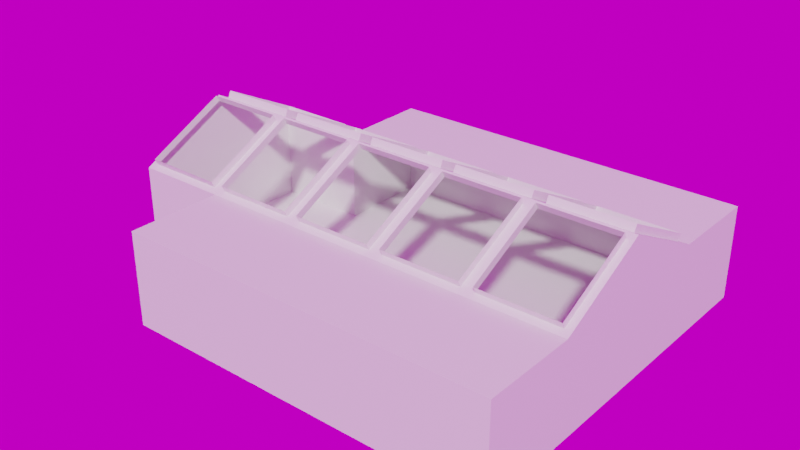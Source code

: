 # Source: fuels_room_test.blend  (saved by Blender 3.1.6; exported with 4.5.12 LTS)
import bpy
from mathutils import Matrix  # noqa: F401  (used for matrix-valued properties, if any)

bpy.ops.wm.read_factory_settings(use_empty=True)
scene = bpy.context.scene
scene.name = 'Scene'

# ---- collections
col_collection = bpy.data.collections.new('Collection'); scene.collection.children.link(col_collection)

# ---- images (referenced by path relative to the original .blend; pixels are not part of the script)
import os
ASSET_DIR = os.environ.get("B2B_ASSET_DIR", "")  # directory of the original .blend (textures are referenced by path, not embedded)
HERE = os.path.dirname(os.path.abspath(__file__))  # packed textures are extracted next to this script under _unpacked/

def load_image(name, relpath, width, height, colorspace="sRGB"):
    """Load a texture the original file referenced (path relative to the .blend, or extracted next to this script)."""
    p = next((c for c in (os.path.join(HERE, relpath), os.path.join(ASSET_DIR, relpath)) if relpath and os.path.exists(c)), "")
    if p:
        img = bpy.data.images.load(p, check_existing=True)
        img.name = name
    else:  # same state as the original file: an image datablock whose file is absent (Cycles renders it pink)
        img = bpy.data.images.new(name, width, height)
        img.source = "FILE"
        img.filepath = "//" + (relpath or name)
    img.colorspace_settings.name = colorspace
    return img
img_roombaked = load_image('RoomBaked', 'RoomBaked.png', 1024, 1024, 'sRGB')
img_studio008small_hdr = load_image('studio008small.hdr', 'studio008small.hdr', 1024, 1024, 'Linear Rec.709')

# ---- materials (node trees are filled in below, after node groups)
mat_material = bpy.data.materials.new('Material')
mat_material.alpha_threshold = 0.0
mat_material.line_color = (0.0, 0.0, 0.0, 1.0)

# ---- material node trees
mat_material.use_nodes = True; mat_material.node_tree.nodes.clear()
_N = mat_material.node_tree.nodes; _L = mat_material.node_tree.links
n0 = _N.new('ShaderNodeOutputMaterial'); n0.name = 'Material Output'; n0.location = (433, 218)
n1 = _N.new('ShaderNodeBsdfPrincipled'); n1.name = 'Principled BSDF'; n1.location = (106, 194)
n1.distribution = 'GGX'
n1.subsurface_method = 'RANDOM_WALK_SKIN'
n1.inputs[0].default_value = (0.8161, 0.8212, 0.7951, 1.0)
n1.inputs[2].default_value = 0.4
n1.inputs[3].default_value = 1.45
n1.inputs[27].default_value = (0.0, 0.0, 0.0, 1.0)
n1.inputs[28].default_value = 1.0
n2 = _N.new('NodeUndefined'); n2.name = 'MOZ_lightmap settings'; n2.location = (43, 388)
n3 = _N.new('ShaderNodeTexImage'); n3.name = 'Image Texture'; n3.location = (-293, 370)
n3.image = img_roombaked
n4 = _N.new('ShaderNodeUVMap'); n4.name = 'UV Map'; n4.location = (-530, 167)
n4.uv_map = 'LightmapUV'
_L.new(n1.outputs[0], n0.inputs[0])
_L.new(n4.outputs[0], n3.inputs[0])
_L.new(n3.outputs[0], n2.inputs[0])
n0.is_active_output = True

# ---- world
world_world = bpy.data.worlds.new('World'); scene.world = world_world
world_world.use_nodes = True; world_world.node_tree.nodes.clear()
_N = world_world.node_tree.nodes; _L = world_world.node_tree.links
n0 = _N.new('ShaderNodeOutputWorld'); n0.name = 'World Output'; n0.location = (300, 300)
n1 = _N.new('ShaderNodeBackground'); n1.name = 'Background'; n1.location = (10, 300)
n1.inputs[1].default_value = 0.7
n2 = _N.new('ShaderNodeTexEnvironment'); n2.name = 'Environment Texture'; n2.location = (-280, 260)
n2.image = img_studio008small_hdr
_L.new(n1.outputs[0], n0.inputs[0])
_L.new(n2.outputs[0], n1.inputs[0])
n0.is_active_output = True
world_world.color = (0.05088, 0.05088, 0.05088)
world_world.use_sun_shadow = False
world_world.sun_shadow_jitter_overblur = 0.0

# ---- meshes
me_cube = bpy.data.meshes.new('Cube')
me_cube.from_pydata([(4.0, 4.0, 2.0), (4.0, 4.0, 0.0), (4.0, -4.0, 2.0), (4.0, -4.0, 0.0), (-4.0, 4.0, 2.0), (-4.0, 4.0, 0.0), (-4.0, -4.0, 2.0), (-4.0, -4.0, 0.0), (-4.0, 0.0, 0.0), (0.0, 4.0, 0.0), (4.0, 4.0, 1.0), (-4.0, -4.0, 1.0), (4.0, -4.0, 1.0), (-4.0, 4.0, 1.0), (0.0, -4.0, 2.0), (4.0, 0.0, 3.0), (0.0, -4.0, 0.0), (-4.0, 0.0, 3.0), (0.0, 4.0, 2.0), (4.0, 0.0, 0.0), (0.0, 4.0, 1.0), (4.0, 0.0, 1.0), (0.0, 0.0, 0.0), (0.0, -4.0, 1.0), (0.0, 0.0, 3.0), (-4.0, -2.0, 0.0), (-2.0, 4.0, 0.0), (4.0, 4.0, 0.5), (-4.0, -4.0, 1.5), (4.0, -4.0, 0.5), (-4.0, 4.0, 0.5), (-2.0, -4.0, 2.0), (4.0, -2.0, 2.0), (2.0, -4.0, 0.0), (-4.0, 2.0, 2.0), (2.0, 4.0, 2.0), (4.0, 2.0, 0.0), (-4.0, 2.0, 0.0), (2.0, 4.0, 0.0), (4.0, 4.0, 1.5), (-4.0, -4.0, 0.5), (4.0, -4.0, 1.5), (-4.0, 4.0, 1.5), (2.0, -4.0, 2.0), (4.0, 2.0, 2.0), (-2.0, -4.0, 0.0), (-4.0, -2.0, 2.0), (-2.0, 4.0, 2.0), (4.0, -2.0, 0.0), (2.0, 4.0, 1.0), (-2.0, 4.0, 1.0), (0.0, 4.0, 0.5), (0.0, 4.0, 1.5), (4.0, -2.0, 1.0), (4.0, 2.0, 1.0), (4.0, 0.0, 0.5), (4.0, 0.0, 1.5), (0.0, -2.0, 0.0), (0.0, 2.0, 0.0), (-2.0, 0.0, 0.0), (2.0, 0.0, 0.0), (-4.0, 2.0, 1.0), (-4.0, -2.0, 1.0), (-2.0, -4.0, 1.0), (2.0, -4.0, 1.0), (0.0, -4.0, 0.5), (0.0, -4.0, 1.5), (0.0, -2.0, 2.0), (0.0, 2.0, 2.0), (2.0, 0.0, 3.0), (-2.0, 0.0, 3.0), (-2.0, 2.0, 2.0), (2.0, 2.0, 2.0), (2.0, -2.0, 2.0), (2.0, -4.0, 1.5), (2.0, -4.0, 0.5), (-2.0, -4.0, 0.5), (-4.0, -2.0, 1.5), (-4.0, -2.0, 0.5), (-4.0, 2.0, 0.5), (2.0, 2.0, 0.0), (-2.0, 2.0, 0.0), (-2.0, -2.0, 0.0), (4.0, 2.0, 1.5), (4.0, 2.0, 0.5), (4.0, -2.0, 0.5), (-2.0, 4.0, 1.5), (-2.0, 4.0, 0.5), (2.0, 4.0, 0.5), (2.0, 4.0, 1.5), (4.0, -2.0, 1.5), (2.0, -2.0, 0.0), (-4.0, 2.0, 1.5), (-2.0, -4.0, 1.5), (-2.0, -2.0, 2.0), (-6.0, 2.0, 0.0), (-6.0, 0.0, 0.0), (-6.0, -2.0, 2.0), (-6.0, 0.0, 3.0), (-6.0, -2.0, 1.0), (-6.0, 0.0, 1.0), (-6.0, 0.0, 0.5), (-6.0, 0.0, 1.5), (-6.0, -2.0, 0.0), (-6.0, 2.0, 2.0), (-6.0, 2.0, 1.0), (-6.0, -2.0, 1.5), (-6.0, -2.0, 0.5), (-6.0, 2.0, 0.5), (-6.0, 2.0, 1.5), (-2.147, 1.869, 2.066), (-3.853, 0.1313, 2.934), (-2.147, 0.1313, 2.934), (-1.853, 1.869, 2.066), (3.853, 1.869, 2.066), (2.147, 1.869, 2.066), (3.853, -1.869, 2.066), (1.853, -0.1313, 2.934), (0.1468, -0.1313, 2.934), (0.1468, -1.869, 2.066), (-0.1468, -0.1313, 2.934), (-0.1468, -1.869, 2.066), (-2.147, -0.1313, 2.934), (-4.147, 1.869, 2.066), (-5.853, 1.869, 2.066), (1.853, 0.1313, 2.934), (3.853, 0.1313, 2.934), (-4.147, -0.1313, 2.934), (0.1468, 1.869, 2.066), (1.853, 1.869, 2.066), (0.1468, 0.1313, 2.934), (-3.853, 1.869, 2.066), (-1.853, 0.1313, 2.934), (2.147, 0.1313, 2.934), (2.147, -0.1313, 2.934), (3.853, -0.1313, 2.934), (1.853, -1.869, 2.066), (-4.147, -1.869, 2.066), (-5.853, -1.869, 2.066), (-1.853, -1.869, 2.066), (-3.853, -1.869, 2.066), (-5.853, 0.1313, 2.934), (-0.1468, 1.869, 2.066), (-0.1468, 0.1313, 2.934), (2.147, -1.869, 2.066), (-5.853, -0.1313, 2.934), (-1.853, -0.1313, 2.934), (-3.853, -0.1313, 2.934), (-2.147, -1.869, 2.066), (-4.147, 0.1313, 2.934), (-2.147, 1.937, 2.203), (-2.147, 0.2, 3.072), (-3.853, 0.2, 3.072), (2.147, 1.937, 2.203), (3.853, 1.937, 2.203), (0.1468, -0.2, 3.072), (1.853, -0.2, 3.072), (0.1468, -1.937, 2.203), (-0.1468, -0.2, 3.072), (-0.1468, -1.937, 2.203), (-4.147, 1.937, 2.203), (-5.853, 1.937, 2.203), (0.1468, 1.937, 2.203), (1.853, 1.937, 2.203), (0.1468, 0.2, 3.072), (2.147, -0.2, 3.072), (3.853, -0.2, 3.072), (-5.853, -1.937, 2.203), (-4.147, -1.937, 2.203), (-0.1468, 1.937, 2.203), (-0.1468, 0.2, 3.072), (1.853, 0.2, 3.072), (-3.853, 1.937, 2.203), (-1.853, 1.937, 2.203), (-1.853, 0.2, 3.072), (3.853, 0.2, 3.072), (2.147, 0.2, 3.072), (3.853, -1.937, 2.203), (2.147, -1.937, 2.203), (1.853, -1.937, 2.203), (-4.147, -0.2, 3.072), (-5.853, -0.2, 3.072), (-1.853, -0.2, 3.072), (-1.853, -1.937, 2.203), (-3.853, -0.2, 3.072), (-2.147, -0.2, 3.072), (-2.147, -1.937, 2.203), (-3.853, -1.937, 2.203), (-4.147, 0.2, 3.072), (-5.853, 0.2, 3.072)], [], [(94, 31, 6, 46), (93, 28, 6, 31), (92, 42, 4, 34), (91, 33, 3, 48), (90, 41, 2, 32), (89, 39, 0, 35), (88, 27, 10, 49), (87, 51, 20, 50), (86, 52, 18, 47), (85, 29, 12, 53), (84, 55, 21, 54), (83, 56, 15, 44), (82, 45, 16, 57), (81, 59, 22, 58), (80, 60, 19, 36), (79, 30, 13, 61), (61, 105, 108, 79), (92, 109, 105, 61), (76, 40, 11, 63), (75, 65, 23, 64), (74, 66, 14, 43), (73, 43, 14, 67), (18, 68, 71, 47), (47, 71, 34, 4), (0, 44, 72, 35), (35, 72, 68, 18), (32, 2, 43, 73), (64, 23, 66, 74), (12, 64, 74, 41), (41, 74, 43, 2), (33, 16, 65, 75), (3, 33, 75, 29), (29, 75, 64, 12), (45, 7, 40, 76), (16, 45, 76, 65), (65, 76, 63, 23), (78, 107, 99, 62), (11, 62, 77, 28), (28, 77, 46, 6), (79, 108, 95, 37), (7, 25, 78, 40), (40, 78, 62, 11), (37, 5, 30, 79), (77, 106, 97, 46), (58, 22, 60, 80), (9, 58, 80, 38), (38, 80, 36, 1), (37, 8, 59, 81), (5, 37, 81, 26), (26, 81, 58, 9), (25, 7, 45, 82), (8, 25, 82, 59), (59, 82, 57, 22), (54, 21, 56, 83), (10, 54, 83, 39), (39, 83, 44, 0), (36, 19, 55, 84), (1, 36, 84, 27), (27, 84, 54, 10), (48, 3, 29, 85), (19, 48, 85, 55), (55, 85, 53, 21), (50, 20, 52, 86), (13, 50, 86, 42), (42, 86, 47, 4), (26, 9, 51, 87), (5, 26, 87, 30), (30, 87, 50, 13), (38, 1, 27, 88), (9, 38, 88, 51), (51, 88, 49, 20), (49, 10, 39, 89), (20, 49, 89, 52), (52, 89, 35, 18), (53, 12, 41, 90), (21, 53, 90, 56), (56, 90, 32, 15), (57, 16, 33, 91), (22, 57, 91, 60), (60, 91, 48, 19), (61, 13, 42, 92), (8, 96, 103, 25), (25, 103, 107, 78), (63, 11, 28, 93), (23, 63, 93, 66), (66, 93, 31, 14), (67, 14, 31, 94), (107, 101, 100, 99), (106, 102, 98, 97), (99, 100, 102, 106), (103, 96, 101, 107), (96, 95, 108, 101), (101, 108, 105, 100), (100, 105, 109, 102), (102, 109, 104, 98), (37, 95, 96, 8), (34, 104, 109, 92), (62, 99, 106, 77), (72, 129, 128, 68), (68, 128, 130, 24), (24, 130, 125, 69), (69, 125, 129, 72), (71, 110, 131, 34), (34, 131, 111, 17), (17, 111, 112, 70), (70, 112, 110, 71), (68, 142, 113, 71), (71, 113, 132, 70), (70, 132, 143, 24), (24, 143, 142, 68), (44, 114, 115, 72), (72, 115, 133, 69), (69, 133, 126, 15), (15, 126, 114, 44), (15, 135, 134, 69), (69, 134, 144, 73), (73, 144, 116, 32), (32, 116, 135, 15), (69, 117, 118, 24), (24, 118, 119, 67), (67, 119, 136, 73), (73, 136, 117, 69), (46, 137, 127, 17), (17, 127, 145, 98), (98, 145, 138, 97), (97, 138, 137, 46), (24, 120, 146, 70), (70, 146, 139, 94), (94, 139, 121, 67), (67, 121, 120, 24), (70, 122, 147, 17), (17, 147, 140, 46), (46, 140, 148, 94), (94, 148, 122, 70), (17, 149, 123, 34), (34, 123, 124, 104), (104, 124, 141, 98), (98, 141, 149, 17), (124, 161, 189, 141), (128, 162, 164, 130), (120, 158, 182, 146), (142, 169, 173, 113), (141, 189, 188, 149), (144, 178, 177, 116), (129, 163, 162, 128), (149, 188, 160, 123), (134, 165, 178, 144), (131, 172, 152, 111), (117, 156, 155, 118), (113, 173, 174, 132), (146, 182, 183, 139), (135, 166, 165, 134), (118, 155, 157, 119), (132, 174, 170, 143), (139, 183, 159, 121), (138, 167, 168, 137), (143, 170, 169, 142), (136, 179, 156, 117), (112, 151, 150, 110), (125, 171, 163, 129), (119, 157, 179, 136), (122, 185, 184, 147), (111, 152, 151, 112), (130, 164, 171, 125), (121, 159, 158, 120), (126, 175, 154, 114), (148, 186, 185, 122), (137, 168, 180, 127), (115, 153, 176, 133), (147, 184, 187, 140), (127, 180, 181, 145), (133, 176, 175, 126), (140, 187, 186, 148), (145, 181, 167, 138), (123, 160, 161, 124), (114, 154, 153, 115), (110, 150, 172, 131), (116, 177, 166, 135)])
_uv = me_cube.uv_layers.new(name='UVMap')
_uv.uv.foreach_set('vector', [0.3311, 0.223, 0.4392, 0.223, 0.4392, 0.1149, 0.3311, 0.1149, 0.2095, 0.6689, 0.2095, 0.5608, 0.1825, 0.5608, 0.1825, 0.6689, 0.7097, 0.6419, 0.6016, 0.6419, 0.6016, 0.6689, 0.7097, 0.6689, 0.5608, 0.4392, 0.4527, 0.4392, 0.4527, 0.5473, 0.5608, 0.5473, 0.08786, 0.8851, 0.08786, 0.9932, 0.1149, 0.9932, 0.1149, 0.8851, 0.3312, 0.6689, 0.3312, 0.5608, 0.3042, 0.5608, 0.3042, 0.6689, 0.3853, 0.6689, 0.3853, 0.5608, 0.3582, 0.5608, 0.3582, 0.6689, 0.3853, 0.8851, 0.3853, 0.777, 0.3582, 0.777, 0.3582, 0.8851, 0.3312, 0.8851, 0.3312, 0.777, 0.3042, 0.777, 0.3042, 0.8851, 0.03382, 0.8851, 0.03382, 0.9932, 0.06084, 0.9932, 0.06084, 0.8851, 0.03382, 0.6689, 0.03382, 0.777, 0.06084, 0.777, 0.06084, 0.6689, 0.08786, 0.6689, 0.08786, 0.777, 0.1689, 0.777, 0.1149, 0.6689, 0.5608, 0.223, 0.4527, 0.223, 0.4527, 0.3311, 0.5608, 0.3311, 0.777, 0.223, 0.6689, 0.223, 0.6689, 0.3311, 0.777, 0.3311, 0.777, 0.4392, 0.6689, 0.4392, 0.6689, 0.5473, 0.777, 0.5473, 0.7097, 0.5879, 0.6016, 0.5879, 0.6016, 0.6149, 0.7097, 0.6149, 0.7773, 0.5608, 0.7773, 0.6689, 0.8044, 0.6689, 0.8044, 0.5608, 0.7503, 0.5608, 0.7503, 0.6689, 0.7773, 0.6689, 0.7773, 0.5608, 0.2636, 0.6689, 0.2636, 0.5608, 0.2366, 0.5608, 0.2366, 0.6689, 0.2636, 0.8851, 0.2636, 0.777, 0.2366, 0.777, 0.2366, 0.8851, 0.2095, 0.8851, 0.2095, 0.777, 0.1825, 0.777, 0.1825, 0.8851, 0.3311, 0.4392, 0.4392, 0.4392, 0.4392, 0.3311, 0.3311, 0.3311, 0.006795, 0.3311, 0.1149, 0.3311, 0.1149, 0.223, 0.006795, 0.223, 0.006795, 0.223, 0.1149, 0.223, 0.1149, 0.1149, 0.006795, 0.1149, 0.006795, 0.5473, 0.1149, 0.5473, 0.1149, 0.4392, 0.006795, 0.4392, 0.006795, 0.4392, 0.1149, 0.4392, 0.1149, 0.3311, 0.006795, 0.3311, 0.3311, 0.5473, 0.4392, 0.5473, 0.4392, 0.4392, 0.3311, 0.4392, 0.2366, 0.8851, 0.2366, 0.777, 0.2095, 0.777, 0.2095, 0.8851, 0.2366, 0.9932, 0.2366, 0.8851, 0.2095, 0.8851, 0.2095, 0.9932, 0.2095, 0.9932, 0.2095, 0.8851, 0.1825, 0.8851, 0.1825, 0.9932, 0.2906, 0.8851, 0.2906, 0.777, 0.2636, 0.777, 0.2636, 0.8851, 0.2906, 0.9932, 0.2906, 0.8851, 0.2636, 0.8851, 0.2636, 0.9932, 0.2636, 0.9932, 0.2636, 0.8851, 0.2366, 0.8851, 0.2366, 0.9932, 0.2906, 0.6689, 0.2906, 0.5608, 0.2636, 0.5608, 0.2636, 0.6689, 0.2906, 0.777, 0.2906, 0.6689, 0.2636, 0.6689, 0.2636, 0.777, 0.2636, 0.777, 0.2636, 0.6689, 0.2366, 0.6689, 0.2366, 0.777, 0.7097, 0.7095, 0.6016, 0.7095, 0.6016, 0.7366, 0.7097, 0.7366, 0.7773, 0.7906, 0.7773, 0.6825, 0.7503, 0.6825, 0.7503, 0.7906, 0.7503, 0.7906, 0.7503, 0.6825, 0.7233, 0.6825, 0.7233, 0.7906, 0.8044, 0.5608, 0.8044, 0.6689, 0.8314, 0.6689, 0.8314, 0.5608, 0.8314, 0.7906, 0.8314, 0.6825, 0.8044, 0.6825, 0.8044, 0.7906, 0.8044, 0.7906, 0.8044, 0.6825, 0.7773, 0.6825, 0.7773, 0.7906, 0.7097, 0.5608, 0.6016, 0.5608, 0.6016, 0.5879, 0.7097, 0.5879, 0.7097, 0.7636, 0.6016, 0.7636, 0.6016, 0.7906, 0.7097, 0.7906, 0.777, 0.3311, 0.6689, 0.3311, 0.6689, 0.4392, 0.777, 0.4392, 0.8851, 0.3311, 0.777, 0.3311, 0.777, 0.4392, 0.8851, 0.4392, 0.8851, 0.4392, 0.777, 0.4392, 0.777, 0.5473, 0.8851, 0.5473, 0.777, 0.1149, 0.6689, 0.1149, 0.6689, 0.223, 0.777, 0.223, 0.8851, 0.1149, 0.777, 0.1149, 0.777, 0.223, 0.8851, 0.223, 0.8851, 0.223, 0.777, 0.223, 0.777, 0.3311, 0.8851, 0.3311, 0.5608, 0.1149, 0.4527, 0.1149, 0.4527, 0.223, 0.5608, 0.223, 0.6689, 0.1149, 0.5608, 0.1149, 0.5608, 0.223, 0.6689, 0.223, 0.6689, 0.223, 0.5608, 0.223, 0.5608, 0.3311, 0.6689, 0.3311, 0.06084, 0.6689, 0.06084, 0.777, 0.08786, 0.777, 0.08786, 0.6689, 0.06084, 0.5608, 0.06084, 0.6689, 0.08786, 0.6689, 0.08786, 0.5608, 0.08786, 0.5608, 0.08786, 0.6689, 0.1149, 0.6689, 0.1149, 0.5608, 0.006795, 0.6689, 0.006795, 0.777, 0.03382, 0.777, 0.03382, 0.6689, 0.006795, 0.5608, 0.006795, 0.6689, 0.03382, 0.6689, 0.03382, 0.5608, 0.03382, 0.5608, 0.03382, 0.6689, 0.06084, 0.6689, 0.06084, 0.5608, 0.006795, 0.8851, 0.006795, 0.9932, 0.03382, 0.9932, 0.03382, 0.8851, 0.006795, 0.777, 0.006795, 0.8851, 0.03382, 0.8851, 0.03382, 0.777, 0.03382, 0.777, 0.03382, 0.8851, 0.06084, 0.8851, 0.06084, 0.777, 0.3582, 0.8851, 0.3582, 0.777, 0.3312, 0.777, 0.3312, 0.8851, 0.3582, 0.9932, 0.3582, 0.8851, 0.3312, 0.8851, 0.3312, 0.9932, 0.3312, 0.9932, 0.3312, 0.8851, 0.3042, 0.8851, 0.3042, 0.9932, 0.4123, 0.8851, 0.4123, 0.777, 0.3853, 0.777, 0.3853, 0.8851, 0.4123, 0.9932, 0.4123, 0.8851, 0.3853, 0.8851, 0.3853, 0.9932, 0.3853, 0.9932, 0.3853, 0.8851, 0.3582, 0.8851, 0.3582, 0.9932, 0.4123, 0.6689, 0.4123, 0.5608, 0.3853, 0.5608, 0.3853, 0.6689, 0.4123, 0.777, 0.4123, 0.6689, 0.3853, 0.6689, 0.3853, 0.777, 0.3853, 0.777, 0.3853, 0.6689, 0.3582, 0.6689, 0.3582, 0.777, 0.3582, 0.6689, 0.3582, 0.5608, 0.3312, 0.5608, 0.3312, 0.6689, 0.3582, 0.777, 0.3582, 0.6689, 0.3312, 0.6689, 0.3312, 0.777, 0.3312, 0.777, 0.3312, 0.6689, 0.3042, 0.6689, 0.3042, 0.777, 0.06084, 0.8851, 0.06084, 0.9932, 0.08786, 0.9932, 0.08786, 0.8851, 0.06084, 0.777, 0.06084, 0.8851, 0.08786, 0.8851, 0.08786, 0.777, 0.08786, 0.777, 0.08786, 0.8851, 0.1149, 0.8851, 0.1689, 0.777, 0.5608, 0.3311, 0.4527, 0.3311, 0.4527, 0.4392, 0.5608, 0.4392, 0.6689, 0.3311, 0.5608, 0.3311, 0.5608, 0.4392, 0.6689, 0.4392, 0.6689, 0.4392, 0.5608, 0.4392, 0.5608, 0.5473, 0.6689, 0.5473, 0.7097, 0.6149, 0.6016, 0.6149, 0.6016, 0.6419, 0.7097, 0.6419, 0.6689, 0.1149, 0.6689, 0.006795, 0.5608, 0.006795, 0.5608, 0.1149, 0.7097, 0.6825, 0.6016, 0.6825, 0.6016, 0.7095, 0.7097, 0.7095, 0.2366, 0.6689, 0.2366, 0.5608, 0.2095, 0.5608, 0.2095, 0.6689, 0.2366, 0.777, 0.2366, 0.6689, 0.2095, 0.6689, 0.2095, 0.777, 0.2095, 0.777, 0.2095, 0.6689, 0.1825, 0.6689, 0.1825, 0.777, 0.3311, 0.3311, 0.4392, 0.3311, 0.4392, 0.223, 0.3311, 0.223, 0.4529, 0.5608, 0.4529, 0.6689, 0.4799, 0.6689, 0.4799, 0.5608, 0.507, 0.5608, 0.507, 0.6689, 0.588, 0.6689, 0.534, 0.5608, 0.4799, 0.5608, 0.4799, 0.6689, 0.507, 0.6689, 0.507, 0.5608, 0.4259, 0.5608, 0.4259, 0.6689, 0.4529, 0.6689, 0.4529, 0.5608, 0.4259, 0.6689, 0.4259, 0.777, 0.4529, 0.777, 0.4529, 0.6689, 0.4529, 0.6689, 0.4529, 0.777, 0.4799, 0.777, 0.4799, 0.6689, 0.4799, 0.6689, 0.4799, 0.777, 0.507, 0.777, 0.507, 0.6689, 0.507, 0.6689, 0.507, 0.777, 0.534, 0.777, 0.588, 0.6689, 0.777, 0.1149, 0.777, 0.006795, 0.6689, 0.006795, 0.6689, 0.1149, 0.7233, 0.5608, 0.7233, 0.6689, 0.7503, 0.6689, 0.7503, 0.5608, 0.7097, 0.7366, 0.6016, 0.7366, 0.6016, 0.7636, 0.7097, 0.7636, 0.1149, 0.4392, 0.122, 0.4312, 0.122, 0.339, 0.1149, 0.3311, 0.1149, 0.3311, 0.122, 0.339, 0.2159, 0.339, 0.223, 0.3311, 0.223, 0.3311, 0.2159, 0.339, 0.2159, 0.4312, 0.223, 0.4392, 0.223, 0.4392, 0.2159, 0.4312, 0.122, 0.4312, 0.1149, 0.4392, 0.1149, 0.223, 0.122, 0.215, 0.122, 0.1228, 0.1149, 0.1149, 0.1149, 0.1149, 0.122, 0.1228, 0.2159, 0.1228, 0.223, 0.1149, 0.223, 0.1149, 0.2159, 0.1228, 0.2159, 0.215, 0.223, 0.223, 0.223, 0.223, 0.2159, 0.215, 0.122, 0.215, 0.1149, 0.223, 0.1149, 0.3311, 0.122, 0.3231, 0.122, 0.2309, 0.1149, 0.223, 0.1149, 0.223, 0.122, 0.2309, 0.2159, 0.2309, 0.223, 0.223, 0.223, 0.223, 0.2159, 0.2309, 0.2159, 0.3231, 0.223, 0.3311, 0.223, 0.3311, 0.2159, 0.3231, 0.122, 0.3231, 0.1149, 0.3311, 0.1149, 0.5473, 0.122, 0.5393, 0.122, 0.4471, 0.1149, 0.4392, 0.1149, 0.4392, 0.122, 0.4471, 0.2159, 0.4471, 0.223, 0.4392, 0.223, 0.4392, 0.2159, 0.4471, 0.2159, 0.5393, 0.223, 0.5473, 0.223, 0.5473, 0.2159, 0.5393, 0.122, 0.5393, 0.1149, 0.5473, 0.223, 0.5473, 0.2301, 0.5393, 0.2301, 0.4471, 0.223, 0.4392, 0.223, 0.4392, 0.2301, 0.4471, 0.324, 0.4471, 0.3311, 0.4392, 0.3311, 0.4392, 0.324, 0.4471, 0.324, 0.5393, 0.3311, 0.5473, 0.3311, 0.5473, 0.324, 0.5393, 0.2301, 0.5393, 0.223, 0.5473, 0.223, 0.4392, 0.2301, 0.4312, 0.2301, 0.339, 0.223, 0.3311, 0.223, 0.3311, 0.2301, 0.339, 0.324, 0.339, 0.3311, 0.3311, 0.3311, 0.3311, 0.324, 0.339, 0.324, 0.4312, 0.3311, 0.4392, 0.3311, 0.4392, 0.324, 0.4312, 0.2301, 0.4312, 0.223, 0.4392, 0.3311, 0.1149, 0.324, 0.107, 0.2301, 0.107, 0.223, 0.1149, 0.223, 0.1149, 0.2301, 0.107, 0.2301, 0.01473, 0.223, 0.006795, 0.223, 0.006795, 0.2301, 0.01473, 0.324, 0.01473, 0.3311, 0.006795, 0.3311, 0.006795, 0.324, 0.01473, 0.324, 0.107, 0.3311, 0.1149, 0.223, 0.3311, 0.2301, 0.3231, 0.2301, 0.2309, 0.223, 0.223, 0.223, 0.223, 0.2301, 0.2309, 0.324, 0.2309, 0.3311, 0.223, 0.3311, 0.223, 0.324, 0.2309, 0.324, 0.3231, 0.3311, 0.3311, 0.3311, 0.3311, 0.324, 0.3231, 0.2301, 0.3231, 0.223, 0.3311, 0.223, 0.223, 0.2301, 0.215, 0.2301, 0.1228, 0.223, 0.1149, 0.223, 0.1149, 0.2301, 0.1228, 0.324, 0.1228, 0.3311, 0.1149, 0.3311, 0.1149, 0.324, 0.1228, 0.324, 0.215, 0.3311, 0.223, 0.3311, 0.223, 0.324, 0.215, 0.2301, 0.215, 0.223, 0.223, 0.223, 0.1149, 0.2159, 0.107, 0.122, 0.107, 0.1149, 0.1149, 0.1149, 0.1149, 0.122, 0.107, 0.122, 0.01473, 0.1149, 0.006795, 0.1149, 0.006795, 0.122, 0.01473, 0.2159, 0.01473, 0.223, 0.006795, 0.223, 0.006795, 0.2159, 0.01473, 0.2159, 0.107, 0.223, 0.1149, 0.8888, 0.6658, 0.8971, 0.6658, 0.8971, 0.5608, 0.8888, 0.5608, 0.4561, 0.7906, 0.4478, 0.7906, 0.4478, 0.8956, 0.4561, 0.8956, 0.6301, 0.8042, 0.6226, 0.8042, 0.6226, 0.8964, 0.6301, 0.8964, 0.6721, 0.8042, 0.6647, 0.8042, 0.6647, 0.8964, 0.6721, 0.8964, 0.928, 0.2184, 0.9206, 0.2184, 0.9206, 0.3107, 0.928, 0.3107, 0.9272, 0.3625, 0.9197, 0.3625, 0.9197, 0.4547, 0.9272, 0.4547, 0.6931, 0.8042, 0.6857, 0.8042, 0.6857, 0.8964, 0.6931, 0.8964, 0.8888, 0.7844, 0.8971, 0.7844, 0.8971, 0.6794, 0.8888, 0.6794, 0.845, 0.903, 0.8533, 0.903, 0.8533, 0.798, 0.845, 0.798, 0.8669, 0.903, 0.8752, 0.903, 0.8752, 0.798, 0.8669, 0.798, 0.7562, 0.8042, 0.7488, 0.8042, 0.7488, 0.8964, 0.7562, 0.8964, 0.4999, 0.7906, 0.4916, 0.7906, 0.4916, 0.8956, 0.4999, 0.8956, 0.845, 0.7844, 0.8533, 0.7844, 0.8533, 0.6794, 0.845, 0.6794, 0.9181, 0.5608, 0.9107, 0.5608, 0.9107, 0.6531, 0.9181, 0.6531, 0.8669, 0.7844, 0.8752, 0.7844, 0.8752, 0.6794, 0.8669, 0.6794, 0.7352, 0.8042, 0.7277, 0.8042, 0.7277, 0.8964, 0.7352, 0.8964, 0.7141, 0.8042, 0.7067, 0.8042, 0.7067, 0.8964, 0.7141, 0.8964, 0.8192, 0.8042, 0.8118, 0.8042, 0.8118, 0.8964, 0.8192, 0.8964, 0.4259, 0.8956, 0.4342, 0.8956, 0.4342, 0.7906, 0.4259, 0.7906, 0.8752, 0.5608, 0.8669, 0.5608, 0.8669, 0.6658, 0.8752, 0.6658, 0.8888, 0.903, 0.8971, 0.903, 0.8971, 0.798, 0.8888, 0.798, 0.845, 0.6658, 0.8533, 0.6658, 0.8533, 0.5608, 0.845, 0.5608, 0.609, 0.8042, 0.6016, 0.8042, 0.6016, 0.8964, 0.609, 0.8964, 0.9181, 0.6667, 0.9107, 0.6667, 0.9107, 0.7589, 0.9181, 0.7589, 0.9181, 0.7725, 0.9107, 0.7725, 0.9107, 0.8647, 0.9181, 0.8647, 0.6511, 0.8042, 0.6437, 0.8042, 0.6437, 0.8964, 0.6511, 0.8964, 0.478, 0.7906, 0.4697, 0.7906, 0.4697, 0.8956, 0.478, 0.8956, 0.5573, 0.8956, 0.5656, 0.8956, 0.5656, 0.7906, 0.5573, 0.7906, 0.8987, 0.1118, 0.907, 0.1118, 0.907, 0.006795, 0.8987, 0.006795, 0.8987, 0.2304, 0.907, 0.2304, 0.907, 0.1254, 0.8987, 0.1254, 0.8987, 0.3489, 0.907, 0.3489, 0.907, 0.2439, 0.8987, 0.2439, 0.5135, 0.8956, 0.5218, 0.8956, 0.5218, 0.7906, 0.5135, 0.7906, 0.9391, 0.5608, 0.9317, 0.5608, 0.9317, 0.6531, 0.9391, 0.6531, 0.7772, 0.8042, 0.7698, 0.8042, 0.7698, 0.8964, 0.7772, 0.8964, 0.7982, 0.8042, 0.7908, 0.8042, 0.7908, 0.8964, 0.7982, 0.8964, 0.5354, 0.8956, 0.5437, 0.8956, 0.5437, 0.7906, 0.5354, 0.7906, 0.9061, 0.3625, 0.8987, 0.3625, 0.8987, 0.4547, 0.9061, 0.4547, 0.928, 0.006795, 0.9206, 0.006795, 0.9206, 0.09902, 0.928, 0.09902, 0.928, 0.1126, 0.9206, 0.1126, 0.9206, 0.2048, 0.928, 0.2048, 0.5792, 0.8956, 0.5875, 0.8956, 0.5875, 0.7906, 0.5792, 0.7906])
_uv = me_cube.uv_layers.new(name='LightmapUV')
_uv.uv.foreach_set('vector', [0.3311, 0.223, 0.4392, 0.223, 0.4392, 0.1149, 0.3311, 0.1149, 0.2095, 0.6689, 0.2095, 0.5608, 0.1825, 0.5608, 0.1825, 0.6689, 0.7097, 0.6419, 0.6016, 0.6419, 0.6016, 0.6689, 0.7097, 0.6689, 0.5608, 0.4392, 0.4527, 0.4392, 0.4527, 0.5473, 0.5608, 0.5473, 0.08786, 0.8851, 0.08786, 0.9932, 0.1149, 0.9932, 0.1149, 0.8851, 0.3312, 0.6689, 0.3312, 0.5608, 0.3042, 0.5608, 0.3042, 0.6689, 0.3853, 0.6689, 0.3853, 0.5608, 0.3582, 0.5608, 0.3582, 0.6689, 0.3853, 0.8851, 0.3853, 0.777, 0.3582, 0.777, 0.3582, 0.8851, 0.3312, 0.8851, 0.3312, 0.777, 0.3042, 0.777, 0.3042, 0.8851, 0.03382, 0.8851, 0.03382, 0.9932, 0.06084, 0.9932, 0.06084, 0.8851, 0.03382, 0.6689, 0.03382, 0.777, 0.06084, 0.777, 0.06084, 0.6689, 0.08786, 0.6689, 0.08786, 0.777, 0.1689, 0.777, 0.1149, 0.6689, 0.5608, 0.223, 0.4527, 0.223, 0.4527, 0.3311, 0.5608, 0.3311, 0.777, 0.223, 0.6689, 0.223, 0.6689, 0.3311, 0.777, 0.3311, 0.777, 0.4392, 0.6689, 0.4392, 0.6689, 0.5473, 0.777, 0.5473, 0.7097, 0.5879, 0.6016, 0.5879, 0.6016, 0.6149, 0.7097, 0.6149, 0.7773, 0.5608, 0.7773, 0.6689, 0.8044, 0.6689, 0.8044, 0.5608, 0.7503, 0.5608, 0.7503, 0.6689, 0.7773, 0.6689, 0.7773, 0.5608, 0.2636, 0.6689, 0.2636, 0.5608, 0.2366, 0.5608, 0.2366, 0.6689, 0.2636, 0.8851, 0.2636, 0.777, 0.2366, 0.777, 0.2366, 0.8851, 0.2095, 0.8851, 0.2095, 0.777, 0.1825, 0.777, 0.1825, 0.8851, 0.3311, 0.4392, 0.4392, 0.4392, 0.4392, 0.3311, 0.3311, 0.3311, 0.006795, 0.3311, 0.1149, 0.3311, 0.1149, 0.223, 0.006795, 0.223, 0.006795, 0.223, 0.1149, 0.223, 0.1149, 0.1149, 0.006795, 0.1149, 0.006795, 0.5473, 0.1149, 0.5473, 0.1149, 0.4392, 0.006795, 0.4392, 0.006795, 0.4392, 0.1149, 0.4392, 0.1149, 0.3311, 0.006795, 0.3311, 0.3311, 0.5473, 0.4392, 0.5473, 0.4392, 0.4392, 0.3311, 0.4392, 0.2366, 0.8851, 0.2366, 0.777, 0.2095, 0.777, 0.2095, 0.8851, 0.2366, 0.9932, 0.2366, 0.8851, 0.2095, 0.8851, 0.2095, 0.9932, 0.2095, 0.9932, 0.2095, 0.8851, 0.1825, 0.8851, 0.1825, 0.9932, 0.2906, 0.8851, 0.2906, 0.777, 0.2636, 0.777, 0.2636, 0.8851, 0.2906, 0.9932, 0.2906, 0.8851, 0.2636, 0.8851, 0.2636, 0.9932, 0.2636, 0.9932, 0.2636, 0.8851, 0.2366, 0.8851, 0.2366, 0.9932, 0.2906, 0.6689, 0.2906, 0.5608, 0.2636, 0.5608, 0.2636, 0.6689, 0.2906, 0.777, 0.2906, 0.6689, 0.2636, 0.6689, 0.2636, 0.777, 0.2636, 0.777, 0.2636, 0.6689, 0.2366, 0.6689, 0.2366, 0.777, 0.7097, 0.7095, 0.6016, 0.7095, 0.6016, 0.7366, 0.7097, 0.7366, 0.7773, 0.7906, 0.7773, 0.6825, 0.7503, 0.6825, 0.7503, 0.7906, 0.7503, 0.7906, 0.7503, 0.6825, 0.7233, 0.6825, 0.7233, 0.7906, 0.8044, 0.5608, 0.8044, 0.6689, 0.8314, 0.6689, 0.8314, 0.5608, 0.8314, 0.7906, 0.8314, 0.6825, 0.8044, 0.6825, 0.8044, 0.7906, 0.8044, 0.7906, 0.8044, 0.6825, 0.7773, 0.6825, 0.7773, 0.7906, 0.7097, 0.5608, 0.6016, 0.5608, 0.6016, 0.5879, 0.7097, 0.5879, 0.7097, 0.7636, 0.6016, 0.7636, 0.6016, 0.7906, 0.7097, 0.7906, 0.777, 0.3311, 0.6689, 0.3311, 0.6689, 0.4392, 0.777, 0.4392, 0.8851, 0.3311, 0.777, 0.3311, 0.777, 0.4392, 0.8851, 0.4392, 0.8851, 0.4392, 0.777, 0.4392, 0.777, 0.5473, 0.8851, 0.5473, 0.777, 0.1149, 0.6689, 0.1149, 0.6689, 0.223, 0.777, 0.223, 0.8851, 0.1149, 0.777, 0.1149, 0.777, 0.223, 0.8851, 0.223, 0.8851, 0.223, 0.777, 0.223, 0.777, 0.3311, 0.8851, 0.3311, 0.5608, 0.1149, 0.4527, 0.1149, 0.4527, 0.223, 0.5608, 0.223, 0.6689, 0.1149, 0.5608, 0.1149, 0.5608, 0.223, 0.6689, 0.223, 0.6689, 0.223, 0.5608, 0.223, 0.5608, 0.3311, 0.6689, 0.3311, 0.06084, 0.6689, 0.06084, 0.777, 0.08786, 0.777, 0.08786, 0.6689, 0.06084, 0.5608, 0.06084, 0.6689, 0.08786, 0.6689, 0.08786, 0.5608, 0.08786, 0.5608, 0.08786, 0.6689, 0.1149, 0.6689, 0.1149, 0.5608, 0.006795, 0.6689, 0.006795, 0.777, 0.03382, 0.777, 0.03382, 0.6689, 0.006795, 0.5608, 0.006795, 0.6689, 0.03382, 0.6689, 0.03382, 0.5608, 0.03382, 0.5608, 0.03382, 0.6689, 0.06084, 0.6689, 0.06084, 0.5608, 0.006795, 0.8851, 0.006795, 0.9932, 0.03382, 0.9932, 0.03382, 0.8851, 0.006795, 0.777, 0.006795, 0.8851, 0.03382, 0.8851, 0.03382, 0.777, 0.03382, 0.777, 0.03382, 0.8851, 0.06084, 0.8851, 0.06084, 0.777, 0.3582, 0.8851, 0.3582, 0.777, 0.3312, 0.777, 0.3312, 0.8851, 0.3582, 0.9932, 0.3582, 0.8851, 0.3312, 0.8851, 0.3312, 0.9932, 0.3312, 0.9932, 0.3312, 0.8851, 0.3042, 0.8851, 0.3042, 0.9932, 0.4123, 0.8851, 0.4123, 0.777, 0.3853, 0.777, 0.3853, 0.8851, 0.4123, 0.9932, 0.4123, 0.8851, 0.3853, 0.8851, 0.3853, 0.9932, 0.3853, 0.9932, 0.3853, 0.8851, 0.3582, 0.8851, 0.3582, 0.9932, 0.4123, 0.6689, 0.4123, 0.5608, 0.3853, 0.5608, 0.3853, 0.6689, 0.4123, 0.777, 0.4123, 0.6689, 0.3853, 0.6689, 0.3853, 0.777, 0.3853, 0.777, 0.3853, 0.6689, 0.3582, 0.6689, 0.3582, 0.777, 0.3582, 0.6689, 0.3582, 0.5608, 0.3312, 0.5608, 0.3312, 0.6689, 0.3582, 0.777, 0.3582, 0.6689, 0.3312, 0.6689, 0.3312, 0.777, 0.3312, 0.777, 0.3312, 0.6689, 0.3042, 0.6689, 0.3042, 0.777, 0.06084, 0.8851, 0.06084, 0.9932, 0.08786, 0.9932, 0.08786, 0.8851, 0.06084, 0.777, 0.06084, 0.8851, 0.08786, 0.8851, 0.08786, 0.777, 0.08786, 0.777, 0.08786, 0.8851, 0.1149, 0.8851, 0.1689, 0.777, 0.5608, 0.3311, 0.4527, 0.3311, 0.4527, 0.4392, 0.5608, 0.4392, 0.6689, 0.3311, 0.5608, 0.3311, 0.5608, 0.4392, 0.6689, 0.4392, 0.6689, 0.4392, 0.5608, 0.4392, 0.5608, 0.5473, 0.6689, 0.5473, 0.7097, 0.6149, 0.6016, 0.6149, 0.6016, 0.6419, 0.7097, 0.6419, 0.6689, 0.1149, 0.6689, 0.006795, 0.5608, 0.006795, 0.5608, 0.1149, 0.7097, 0.6825, 0.6016, 0.6825, 0.6016, 0.7095, 0.7097, 0.7095, 0.2366, 0.6689, 0.2366, 0.5608, 0.2095, 0.5608, 0.2095, 0.6689, 0.2366, 0.777, 0.2366, 0.6689, 0.2095, 0.6689, 0.2095, 0.777, 0.2095, 0.777, 0.2095, 0.6689, 0.1825, 0.6689, 0.1825, 0.777, 0.3311, 0.3311, 0.4392, 0.3311, 0.4392, 0.223, 0.3311, 0.223, 0.4529, 0.5608, 0.4529, 0.6689, 0.4799, 0.6689, 0.4799, 0.5608, 0.507, 0.5608, 0.507, 0.6689, 0.588, 0.6689, 0.534, 0.5608, 0.4799, 0.5608, 0.4799, 0.6689, 0.507, 0.6689, 0.507, 0.5608, 0.4259, 0.5608, 0.4259, 0.6689, 0.4529, 0.6689, 0.4529, 0.5608, 0.4259, 0.6689, 0.4259, 0.777, 0.4529, 0.777, 0.4529, 0.6689, 0.4529, 0.6689, 0.4529, 0.777, 0.4799, 0.777, 0.4799, 0.6689, 0.4799, 0.6689, 0.4799, 0.777, 0.507, 0.777, 0.507, 0.6689, 0.507, 0.6689, 0.507, 0.777, 0.534, 0.777, 0.588, 0.6689, 0.777, 0.1149, 0.777, 0.006795, 0.6689, 0.006795, 0.6689, 0.1149, 0.7233, 0.5608, 0.7233, 0.6689, 0.7503, 0.6689, 0.7503, 0.5608, 0.7097, 0.7366, 0.6016, 0.7366, 0.6016, 0.7636, 0.7097, 0.7636, 0.1149, 0.4392, 0.122, 0.4312, 0.122, 0.339, 0.1149, 0.3311, 0.1149, 0.3311, 0.122, 0.339, 0.2159, 0.339, 0.223, 0.3311, 0.223, 0.3311, 0.2159, 0.339, 0.2159, 0.4312, 0.223, 0.4392, 0.223, 0.4392, 0.2159, 0.4312, 0.122, 0.4312, 0.1149, 0.4392, 0.1149, 0.223, 0.122, 0.215, 0.122, 0.1228, 0.1149, 0.1149, 0.1149, 0.1149, 0.122, 0.1228, 0.2159, 0.1228, 0.223, 0.1149, 0.223, 0.1149, 0.2159, 0.1228, 0.2159, 0.215, 0.223, 0.223, 0.223, 0.223, 0.2159, 0.215, 0.122, 0.215, 0.1149, 0.223, 0.1149, 0.3311, 0.122, 0.3231, 0.122, 0.2309, 0.1149, 0.223, 0.1149, 0.223, 0.122, 0.2309, 0.2159, 0.2309, 0.223, 0.223, 0.223, 0.223, 0.2159, 0.2309, 0.2159, 0.3231, 0.223, 0.3311, 0.223, 0.3311, 0.2159, 0.3231, 0.122, 0.3231, 0.1149, 0.3311, 0.1149, 0.5473, 0.122, 0.5393, 0.122, 0.4471, 0.1149, 0.4392, 0.1149, 0.4392, 0.122, 0.4471, 0.2159, 0.4471, 0.223, 0.4392, 0.223, 0.4392, 0.2159, 0.4471, 0.2159, 0.5393, 0.223, 0.5473, 0.223, 0.5473, 0.2159, 0.5393, 0.122, 0.5393, 0.1149, 0.5473, 0.223, 0.5473, 0.2301, 0.5393, 0.2301, 0.4471, 0.223, 0.4392, 0.223, 0.4392, 0.2301, 0.4471, 0.324, 0.4471, 0.3311, 0.4392, 0.3311, 0.4392, 0.324, 0.4471, 0.324, 0.5393, 0.3311, 0.5473, 0.3311, 0.5473, 0.324, 0.5393, 0.2301, 0.5393, 0.223, 0.5473, 0.223, 0.4392, 0.2301, 0.4312, 0.2301, 0.339, 0.223, 0.3311, 0.223, 0.3311, 0.2301, 0.339, 0.324, 0.339, 0.3311, 0.3311, 0.3311, 0.3311, 0.324, 0.339, 0.324, 0.4312, 0.3311, 0.4392, 0.3311, 0.4392, 0.324, 0.4312, 0.2301, 0.4312, 0.223, 0.4392, 0.3311, 0.1149, 0.324, 0.107, 0.2301, 0.107, 0.223, 0.1149, 0.223, 0.1149, 0.2301, 0.107, 0.2301, 0.01473, 0.223, 0.006795, 0.223, 0.006795, 0.2301, 0.01473, 0.324, 0.01473, 0.3311, 0.006795, 0.3311, 0.006795, 0.324, 0.01473, 0.324, 0.107, 0.3311, 0.1149, 0.223, 0.3311, 0.2301, 0.3231, 0.2301, 0.2309, 0.223, 0.223, 0.223, 0.223, 0.2301, 0.2309, 0.324, 0.2309, 0.3311, 0.223, 0.3311, 0.223, 0.324, 0.2309, 0.324, 0.3231, 0.3311, 0.3311, 0.3311, 0.3311, 0.324, 0.3231, 0.2301, 0.3231, 0.223, 0.3311, 0.223, 0.223, 0.2301, 0.215, 0.2301, 0.1228, 0.223, 0.1149, 0.223, 0.1149, 0.2301, 0.1228, 0.324, 0.1228, 0.3311, 0.1149, 0.3311, 0.1149, 0.324, 0.1228, 0.324, 0.215, 0.3311, 0.223, 0.3311, 0.223, 0.324, 0.215, 0.2301, 0.215, 0.223, 0.223, 0.223, 0.1149, 0.2159, 0.107, 0.122, 0.107, 0.1149, 0.1149, 0.1149, 0.1149, 0.122, 0.107, 0.122, 0.01473, 0.1149, 0.006795, 0.1149, 0.006795, 0.122, 0.01473, 0.2159, 0.01473, 0.223, 0.006795, 0.223, 0.006795, 0.2159, 0.01473, 0.2159, 0.107, 0.223, 0.1149, 0.8888, 0.6658, 0.8971, 0.6658, 0.8971, 0.5608, 0.8888, 0.5608, 0.4561, 0.7906, 0.4478, 0.7906, 0.4478, 0.8956, 0.4561, 0.8956, 0.6301, 0.8042, 0.6226, 0.8042, 0.6226, 0.8964, 0.6301, 0.8964, 0.6721, 0.8042, 0.6647, 0.8042, 0.6647, 0.8964, 0.6721, 0.8964, 0.928, 0.2184, 0.9206, 0.2184, 0.9206, 0.3107, 0.928, 0.3107, 0.9272, 0.3625, 0.9197, 0.3625, 0.9197, 0.4547, 0.9272, 0.4547, 0.6931, 0.8042, 0.6857, 0.8042, 0.6857, 0.8964, 0.6931, 0.8964, 0.8888, 0.7844, 0.8971, 0.7844, 0.8971, 0.6794, 0.8888, 0.6794, 0.845, 0.903, 0.8533, 0.903, 0.8533, 0.798, 0.845, 0.798, 0.8669, 0.903, 0.8752, 0.903, 0.8752, 0.798, 0.8669, 0.798, 0.7562, 0.8042, 0.7488, 0.8042, 0.7488, 0.8964, 0.7562, 0.8964, 0.4999, 0.7906, 0.4916, 0.7906, 0.4916, 0.8956, 0.4999, 0.8956, 0.845, 0.7844, 0.8533, 0.7844, 0.8533, 0.6794, 0.845, 0.6794, 0.9181, 0.5608, 0.9107, 0.5608, 0.9107, 0.6531, 0.9181, 0.6531, 0.8669, 0.7844, 0.8752, 0.7844, 0.8752, 0.6794, 0.8669, 0.6794, 0.7352, 0.8042, 0.7277, 0.8042, 0.7277, 0.8964, 0.7352, 0.8964, 0.7141, 0.8042, 0.7067, 0.8042, 0.7067, 0.8964, 0.7141, 0.8964, 0.8192, 0.8042, 0.8118, 0.8042, 0.8118, 0.8964, 0.8192, 0.8964, 0.4259, 0.8956, 0.4342, 0.8956, 0.4342, 0.7906, 0.4259, 0.7906, 0.8752, 0.5608, 0.8669, 0.5608, 0.8669, 0.6658, 0.8752, 0.6658, 0.8888, 0.903, 0.8971, 0.903, 0.8971, 0.798, 0.8888, 0.798, 0.845, 0.6658, 0.8533, 0.6658, 0.8533, 0.5608, 0.845, 0.5608, 0.609, 0.8042, 0.6016, 0.8042, 0.6016, 0.8964, 0.609, 0.8964, 0.9181, 0.6667, 0.9107, 0.6667, 0.9107, 0.7589, 0.9181, 0.7589, 0.9181, 0.7725, 0.9107, 0.7725, 0.9107, 0.8647, 0.9181, 0.8647, 0.6511, 0.8042, 0.6437, 0.8042, 0.6437, 0.8964, 0.6511, 0.8964, 0.478, 0.7906, 0.4697, 0.7906, 0.4697, 0.8956, 0.478, 0.8956, 0.5573, 0.8956, 0.5656, 0.8956, 0.5656, 0.7906, 0.5573, 0.7906, 0.8987, 0.1118, 0.907, 0.1118, 0.907, 0.006795, 0.8987, 0.006795, 0.8987, 0.2304, 0.907, 0.2304, 0.907, 0.1254, 0.8987, 0.1254, 0.8987, 0.3489, 0.907, 0.3489, 0.907, 0.2439, 0.8987, 0.2439, 0.5135, 0.8956, 0.5218, 0.8956, 0.5218, 0.7906, 0.5135, 0.7906, 0.9391, 0.5608, 0.9317, 0.5608, 0.9317, 0.6531, 0.9391, 0.6531, 0.7772, 0.8042, 0.7698, 0.8042, 0.7698, 0.8964, 0.7772, 0.8964, 0.7982, 0.8042, 0.7908, 0.8042, 0.7908, 0.8964, 0.7982, 0.8964, 0.5354, 0.8956, 0.5437, 0.8956, 0.5437, 0.7906, 0.5354, 0.7906, 0.9061, 0.3625, 0.8987, 0.3625, 0.8987, 0.4547, 0.9061, 0.4547, 0.928, 0.006795, 0.9206, 0.006795, 0.9206, 0.09902, 0.928, 0.09902, 0.928, 0.1126, 0.9206, 0.1126, 0.9206, 0.2048, 0.928, 0.2048, 0.5792, 0.8956, 0.5875, 0.8956, 0.5875, 0.7906, 0.5792, 0.7906])
_uv.active_render = True
me_cube.materials.append(mat_material)
me_cube.use_remesh_preserve_volume = False
me_cube.use_remesh_preserve_attributes = False
me_cube.use_mirror_vertex_groups = False
me_cube.update()

# ---- objects
ob_cube = bpy.data.objects.new('Cube', me_cube)

# ---- transforms, parenting, visibility, modifiers, constraints
ob_cube.location = (0.0, 0.0, 0.0)
ob_cube.lock_rotations_4d = False
ob_cube.empty_display_type = 'ARROWS'
ob_cube.lineart.crease_threshold = 0.0

# ---- collection membership
col_collection.objects.link(ob_cube)

# ---- scene / render settings (as saved in the file)
scene.frame_start = 1; scene.frame_end = 250; scene.frame_set(1)
scene.render.engine = 'CYCLES'
scene.cycles.sampling_pattern = 'TABULATED_SOBOL'
scene.cycles.use_light_tree = False
scene.view_settings.view_transform = 'Filmic'
bpy.context.view_layer.update()

# ---- added for rendering (the .blend has no active camera and no usable light): camera, sun
cam_auto = bpy.data.cameras.new('AutoCamera')
cam_auto.lens = 50.0
cam_auto.sensor_width = 36.0
cam_auto.clip_end = 1000.0
ob_auto_camera = bpy.data.objects.new('AutoCamera', cam_auto)
scene.collection.objects.link(ob_auto_camera)
ob_auto_camera.location = (11.1848, -14.6217, 11.2837)
ob_auto_camera.rotation_euler = (1.09748, -7.21219e-08, 0.694738)
scene.camera = ob_auto_camera
light_auto_sun = bpy.data.lights.new('AutoSun', 'SUN')
light_auto_sun.energy = 3.0
light_auto_sun.angle = 0.0523599
ob_auto_sun = bpy.data.objects.new('AutoSun', light_auto_sun)
scene.collection.objects.link(ob_auto_sun)
ob_auto_sun.rotation_euler = (0.872665, 0.174533, 0.523599)
bpy.context.view_layer.update()
